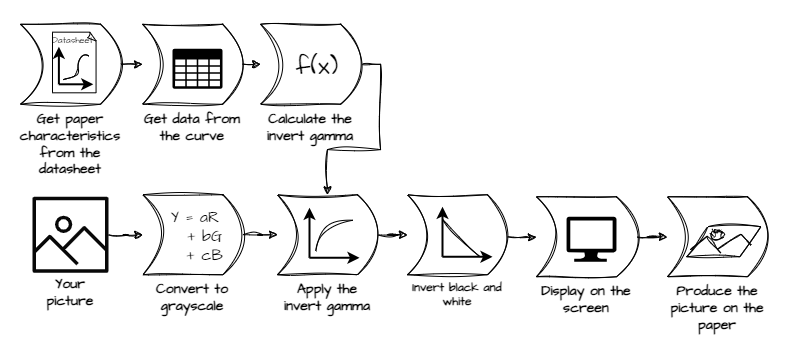

The diagram above was exported from draw.io. Its source (the exported page's mxGraphModel, read from the mxfile embedded in the PNG):
<mxGraphModel dx="1036" dy="606" grid="1" gridSize="10" guides="1" tooltips="1" connect="1" arrows="1" fold="1" page="1" pageScale="1" pageWidth="827" pageHeight="1169" math="0" shadow="0">
  <root>
    <mxCell id="0" />
    <mxCell id="1" parent="0" />
    <mxCell id="mSRanZyNS6WPnkvfPxIJ-1" value="" style="rounded=0;whiteSpace=wrap;html=1;strokeColor=none;fontFamily=Architects Daughter;fontSource=https%3A%2F%2Ffonts.googleapis.com%2Fcss%3Ffamily%3DArchitects%2BDaughter;fontSize=14;" parent="1" vertex="1">
      <mxGeometry x="14" y="10" width="786" height="340" as="geometry" />
    </mxCell>
    <mxCell id="hN-W23UYBdK2nCYM4dYn-23" style="edgeStyle=orthogonalEdgeStyle;rounded=0;orthogonalLoop=1;jettySize=auto;html=1;exitX=1;exitY=0.5;exitDx=0;exitDy=0;sketch=1;curveFitting=1;jiggle=2;fontFamily=Architects Daughter;fontSource=https%3A%2F%2Ffonts.googleapis.com%2Fcss%3Ffamily%3DArchitects%2BDaughter;fontSize=14;" parent="1" source="CdJljzS74SnyGqQiPkeV-4" target="hN-W23UYBdK2nCYM4dYn-18" edge="1">
      <mxGeometry relative="1" as="geometry" />
    </mxCell>
    <mxCell id="CdJljzS74SnyGqQiPkeV-4" value="Convert to grayscale" style="shape=dataStorage;whiteSpace=wrap;html=1;fixedSize=1;flipH=1;align=center;sketch=1;curveFitting=1;jiggle=2;labelPosition=center;verticalLabelPosition=bottom;verticalAlign=top;fontFamily=Architects Daughter;fontSource=https%3A%2F%2Ffonts.googleapis.com%2Fcss%3Ffamily%3DArchitects%2BDaughter;fontStyle=1;fontSize=14;" parent="1" vertex="1">
      <mxGeometry x="156.4" y="204.25" width="100" height="80" as="geometry" />
    </mxCell>
    <mxCell id="CdJljzS74SnyGqQiPkeV-5" value="Invert black and white" style="shape=dataStorage;whiteSpace=wrap;html=1;fixedSize=1;flipH=1;sketch=1;curveFitting=1;jiggle=2;size=20;labelPosition=center;verticalLabelPosition=bottom;align=center;verticalAlign=top;fontFamily=Architects Daughter;fontSource=https%3A%2F%2Ffonts.googleapis.com%2Fcss%3Ffamily%3DArchitects%2BDaughter;fontStyle=1" parent="1" vertex="1">
      <mxGeometry x="421" y="204.25" width="100" height="80" as="geometry" />
    </mxCell>
    <mxCell id="hN-W23UYBdK2nCYM4dYn-2" value="" style="edgeStyle=orthogonalEdgeStyle;rounded=0;orthogonalLoop=1;jettySize=auto;html=1;sketch=1;curveFitting=1;jiggle=2;fontFamily=Architects Daughter;fontSource=https%3A%2F%2Ffonts.googleapis.com%2Fcss%3Ffamily%3DArchitects%2BDaughter;fontSize=14;" parent="1" source="hN-W23UYBdK2nCYM4dYn-1" target="CdJljzS74SnyGqQiPkeV-4" edge="1">
      <mxGeometry relative="1" as="geometry" />
    </mxCell>
    <mxCell id="hN-W23UYBdK2nCYM4dYn-1" value="" style="sketch=0;outlineConnect=0;fontColor=#232F3E;gradientColor=none;fillColor=#080808;strokeColor=none;dashed=0;verticalLabelPosition=bottom;verticalAlign=top;align=center;html=1;fontSize=12;fontStyle=0;aspect=fixed;pointerEvents=1;shape=mxgraph.aws4.container_registry_image;fontFamily=Architects Daughter;fontSource=https%3A%2F%2Ffonts.googleapis.com%2Fcss%3Ffamily%3DArchitects%2BDaughter;" parent="1" vertex="1">
      <mxGeometry x="46" y="206.25" width="76" height="76" as="geometry" />
    </mxCell>
    <mxCell id="hN-W23UYBdK2nCYM4dYn-8" value="" style="group;fontFamily=Architects Daughter;fontSource=https%3A%2F%2Ffonts.googleapis.com%2Fcss%3Ffamily%3DArchitects%2BDaughter;fontSize=14;" parent="1" vertex="1" connectable="0">
      <mxGeometry x="456" y="216.25" width="50" height="50" as="geometry" />
    </mxCell>
    <mxCell id="hN-W23UYBdK2nCYM4dYn-9" value="" style="endArrow=classic;html=1;rounded=0;strokeWidth=2;endFill=1;fontFamily=Architects Daughter;fontSource=https%3A%2F%2Ffonts.googleapis.com%2Fcss%3Ffamily%3DArchitects%2BDaughter;fontSize=14;" parent="hN-W23UYBdK2nCYM4dYn-8" edge="1">
      <mxGeometry width="50" height="50" relative="1" as="geometry">
        <mxPoint y="50" as="sourcePoint" />
        <mxPoint as="targetPoint" />
      </mxGeometry>
    </mxCell>
    <mxCell id="hN-W23UYBdK2nCYM4dYn-10" value="" style="endArrow=classic;html=1;rounded=0;strokeWidth=2;endFill=1;fontFamily=Architects Daughter;fontSource=https%3A%2F%2Ffonts.googleapis.com%2Fcss%3Ffamily%3DArchitects%2BDaughter;fontSize=14;" parent="hN-W23UYBdK2nCYM4dYn-8" edge="1">
      <mxGeometry width="50" height="50" relative="1" as="geometry">
        <mxPoint y="50" as="sourcePoint" />
        <mxPoint x="50" y="50" as="targetPoint" />
      </mxGeometry>
    </mxCell>
    <mxCell id="hN-W23UYBdK2nCYM4dYn-11" value="" style="endArrow=none;html=1;rounded=0;sketch=1;curveFitting=1;jiggle=2;fontFamily=Architects Daughter;fontSource=https%3A%2F%2Ffonts.googleapis.com%2Fcss%3Ffamily%3DArchitects%2BDaughter;fontSize=14;" parent="hN-W23UYBdK2nCYM4dYn-8" edge="1">
      <mxGeometry width="50" height="50" relative="1" as="geometry">
        <mxPoint x="37.5" y="50" as="sourcePoint" />
        <mxPoint y="12.5" as="targetPoint" />
      </mxGeometry>
    </mxCell>
    <mxCell id="hN-W23UYBdK2nCYM4dYn-24" style="edgeStyle=orthogonalEdgeStyle;rounded=0;orthogonalLoop=1;jettySize=auto;html=1;exitX=1;exitY=0.5;exitDx=0;exitDy=0;sketch=1;curveFitting=1;jiggle=2;fontFamily=Architects Daughter;fontSource=https%3A%2F%2Ffonts.googleapis.com%2Fcss%3Ffamily%3DArchitects%2BDaughter;fontSize=14;" parent="1" source="hN-W23UYBdK2nCYM4dYn-18" target="CdJljzS74SnyGqQiPkeV-5" edge="1">
      <mxGeometry relative="1" as="geometry" />
    </mxCell>
    <mxCell id="hN-W23UYBdK2nCYM4dYn-18" value="Apply the invert gamma" style="shape=dataStorage;whiteSpace=wrap;html=1;fixedSize=1;flipH=1;sketch=1;curveFitting=1;jiggle=2;size=20;labelPosition=center;verticalLabelPosition=bottom;align=center;verticalAlign=top;fontFamily=Architects Daughter;fontSource=https%3A%2F%2Ffonts.googleapis.com%2Fcss%3Ffamily%3DArchitects%2BDaughter;fontStyle=1;fontSize=14;" parent="1" vertex="1">
      <mxGeometry x="291" y="204.25" width="100" height="80" as="geometry" />
    </mxCell>
    <mxCell id="hN-W23UYBdK2nCYM4dYn-17" value="" style="group;rotation=90;fontFamily=Architects Daughter;fontSource=https%3A%2F%2Ffonts.googleapis.com%2Fcss%3Ffamily%3DArchitects%2BDaughter;" parent="1" vertex="1" connectable="0">
      <mxGeometry x="323" y="217.25" width="50" height="50" as="geometry" />
    </mxCell>
    <mxCell id="hN-W23UYBdK2nCYM4dYn-4" value="" style="endArrow=classic;html=1;rounded=0;strokeWidth=2;endFill=1;fontFamily=Architects Daughter;fontSource=https%3A%2F%2Ffonts.googleapis.com%2Fcss%3Ffamily%3DArchitects%2BDaughter;fontSize=14;" parent="hN-W23UYBdK2nCYM4dYn-17" edge="1">
      <mxGeometry width="50" height="50" relative="1" as="geometry">
        <mxPoint y="50" as="sourcePoint" />
        <mxPoint as="targetPoint" />
      </mxGeometry>
    </mxCell>
    <mxCell id="hN-W23UYBdK2nCYM4dYn-5" value="" style="endArrow=classic;html=1;rounded=0;strokeWidth=2;endFill=1;fontFamily=Architects Daughter;fontSource=https%3A%2F%2Ffonts.googleapis.com%2Fcss%3Ffamily%3DArchitects%2BDaughter;fontSize=14;" parent="hN-W23UYBdK2nCYM4dYn-17" edge="1">
      <mxGeometry width="50" height="50" relative="1" as="geometry">
        <mxPoint y="50" as="sourcePoint" />
        <mxPoint x="50" y="50" as="targetPoint" />
      </mxGeometry>
    </mxCell>
    <mxCell id="hN-W23UYBdK2nCYM4dYn-16" value="" style="endArrow=none;html=1;rounded=0;edgeStyle=orthogonalEdgeStyle;curved=1;sketch=1;curveFitting=1;jiggle=2;fontFamily=Architects Daughter;fontSource=https%3A%2F%2Ffonts.googleapis.com%2Fcss%3Ffamily%3DArchitects%2BDaughter;" parent="hN-W23UYBdK2nCYM4dYn-17" edge="1">
      <mxGeometry width="50" height="50" relative="1" as="geometry">
        <mxPoint x="43.75" y="12.5" as="sourcePoint" />
        <mxPoint x="6.25" y="43.75" as="targetPoint" />
      </mxGeometry>
    </mxCell>
    <mxCell id="hN-W23UYBdK2nCYM4dYn-19" value="Y = aR &lt;br style=&quot;font-size: 16px;&quot;&gt;&amp;nbsp; &amp;nbsp;+ bG &lt;br style=&quot;font-size: 16px;&quot;&gt;&amp;nbsp; &amp;nbsp;+ cB" style="text;html=1;strokeColor=none;fillColor=none;align=center;verticalAlign=middle;whiteSpace=wrap;rounded=0;fontSize=16;fontFamily=Architects Daughter;fontSource=https%3A%2F%2Ffonts.googleapis.com%2Fcss%3Ffamily%3DArchitects%2BDaughter;" parent="1" vertex="1">
      <mxGeometry x="179.3" y="221.25" width="60" height="50" as="geometry" />
    </mxCell>
    <mxCell id="hN-W23UYBdK2nCYM4dYn-280" value="" style="edgeStyle=orthogonalEdgeStyle;rounded=0;orthogonalLoop=1;jettySize=auto;html=1;sketch=1;curveFitting=1;jiggle=2;fontFamily=Architects Daughter;fontSource=https%3A%2F%2Ffonts.googleapis.com%2Fcss%3Ffamily%3DArchitects%2BDaughter;fontSize=14;" parent="1" source="hN-W23UYBdK2nCYM4dYn-25" target="hN-W23UYBdK2nCYM4dYn-279" edge="1">
      <mxGeometry relative="1" as="geometry" />
    </mxCell>
    <mxCell id="hN-W23UYBdK2nCYM4dYn-25" value="Display on the screen" style="shape=dataStorage;whiteSpace=wrap;html=1;fixedSize=1;flipH=1;sketch=1;curveFitting=1;jiggle=2;size=20;labelPosition=center;verticalLabelPosition=bottom;align=center;verticalAlign=top;fontFamily=Architects Daughter;fontSource=https%3A%2F%2Ffonts.googleapis.com%2Fcss%3Ffamily%3DArchitects%2BDaughter;fontStyle=1;fontSize=14;" parent="1" vertex="1">
      <mxGeometry x="550" y="206.25" width="100" height="80" as="geometry" />
    </mxCell>
    <mxCell id="hN-W23UYBdK2nCYM4dYn-30" style="edgeStyle=orthogonalEdgeStyle;rounded=0;orthogonalLoop=1;jettySize=auto;html=1;exitX=1;exitY=0.5;exitDx=0;exitDy=0;sketch=1;curveFitting=1;jiggle=2;fontFamily=Architects Daughter;fontSource=https%3A%2F%2Ffonts.googleapis.com%2Fcss%3Ffamily%3DArchitects%2BDaughter;fontSize=14;" parent="1" target="hN-W23UYBdK2nCYM4dYn-25" edge="1">
      <mxGeometry relative="1" as="geometry">
        <mxPoint x="521" y="246.25" as="sourcePoint" />
      </mxGeometry>
    </mxCell>
    <mxCell id="hN-W23UYBdK2nCYM4dYn-31" value="" style="verticalLabelPosition=bottom;html=1;verticalAlign=top;align=center;strokeColor=none;fillColor=#000000;shape=mxgraph.azure.computer;pointerEvents=1;fontFamily=Architects Daughter;fontSource=https%3A%2F%2Ffonts.googleapis.com%2Fcss%3Ffamily%3DArchitects%2BDaughter;" parent="1" vertex="1">
      <mxGeometry x="580" y="226.25" width="50" height="45" as="geometry" />
    </mxCell>
    <mxCell id="hN-W23UYBdK2nCYM4dYn-221" value="Your picture" style="text;html=1;strokeColor=none;fillColor=none;align=center;verticalAlign=middle;whiteSpace=wrap;rounded=0;fontFamily=Architects Daughter;fontSource=https%3A%2F%2Ffonts.googleapis.com%2Fcss%3Ffamily%3DArchitects%2BDaughter;fontStyle=1;fontSize=14;" parent="1" vertex="1">
      <mxGeometry x="54" y="287.25" width="60" height="30" as="geometry" />
    </mxCell>
    <mxCell id="hN-W23UYBdK2nCYM4dYn-256" style="edgeStyle=orthogonalEdgeStyle;rounded=0;orthogonalLoop=1;jettySize=auto;html=1;exitX=1;exitY=0.5;exitDx=0;exitDy=0;entryX=0;entryY=0.5;entryDx=0;entryDy=0;sketch=1;curveFitting=1;jiggle=2;fontFamily=Architects Daughter;fontSource=https%3A%2F%2Ffonts.googleapis.com%2Fcss%3Ffamily%3DArchitects%2BDaughter;fontSize=14;" parent="1" source="hN-W23UYBdK2nCYM4dYn-257" target="hN-W23UYBdK2nCYM4dYn-263" edge="1">
      <mxGeometry relative="1" as="geometry" />
    </mxCell>
    <mxCell id="hN-W23UYBdK2nCYM4dYn-257" value="Get paper characteristics from the datasheet" style="shape=dataStorage;whiteSpace=wrap;html=1;fixedSize=1;flipH=1;sketch=1;curveFitting=1;jiggle=2;size=20;labelPosition=center;verticalLabelPosition=bottom;align=center;verticalAlign=top;rotation=0;horizontal=1;fontFamily=Architects Daughter;fontSource=https%3A%2F%2Ffonts.googleapis.com%2Fcss%3Ffamily%3DArchitects%2BDaughter;fontStyle=1;fontSize=14;" parent="1" vertex="1">
      <mxGeometry x="34" y="33.75" width="100" height="80" as="geometry" />
    </mxCell>
    <mxCell id="hN-W23UYBdK2nCYM4dYn-262" style="edgeStyle=orthogonalEdgeStyle;rounded=0;orthogonalLoop=1;jettySize=auto;html=1;exitX=1;exitY=0.5;exitDx=0;exitDy=0;sketch=1;curveFitting=1;jiggle=2;entryX=0;entryY=0.5;entryDx=0;entryDy=0;fontFamily=Architects Daughter;fontSource=https%3A%2F%2Ffonts.googleapis.com%2Fcss%3Ffamily%3DArchitects%2BDaughter;fontSize=14;" parent="1" source="hN-W23UYBdK2nCYM4dYn-263" target="hN-W23UYBdK2nCYM4dYn-265" edge="1">
      <mxGeometry relative="1" as="geometry" />
    </mxCell>
    <mxCell id="hN-W23UYBdK2nCYM4dYn-263" value="Get data from the curve" style="shape=dataStorage;whiteSpace=wrap;html=1;fixedSize=1;flipH=1;align=center;sketch=1;curveFitting=1;jiggle=2;labelPosition=center;verticalLabelPosition=bottom;verticalAlign=top;rotation=0;horizontal=1;fontFamily=Architects Daughter;fontSource=https%3A%2F%2Ffonts.googleapis.com%2Fcss%3Ffamily%3DArchitects%2BDaughter;fontStyle=1;fontSize=14;" parent="1" vertex="1">
      <mxGeometry x="156.1" y="33.75" width="100" height="80" as="geometry" />
    </mxCell>
    <mxCell id="hN-W23UYBdK2nCYM4dYn-264" value="" style="verticalLabelPosition=bottom;html=1;verticalAlign=top;align=center;strokeColor=none;fillColor=#000000;shape=mxgraph.azure.storage;pointerEvents=1;fontFamily=Architects Daughter;fontSource=https%3A%2F%2Ffonts.googleapis.com%2Fcss%3Ffamily%3DArchitects%2BDaughter;" parent="1" vertex="1">
      <mxGeometry x="186" y="58.25" width="50" height="40" as="geometry" />
    </mxCell>
    <mxCell id="hN-W23UYBdK2nCYM4dYn-267" style="edgeStyle=orthogonalEdgeStyle;rounded=0;orthogonalLoop=1;jettySize=auto;html=1;exitX=1;exitY=0.5;exitDx=0;exitDy=0;entryX=0.5;entryY=0;entryDx=0;entryDy=0;sketch=1;curveFitting=1;jiggle=2;fontFamily=Architects Daughter;fontSource=https%3A%2F%2Ffonts.googleapis.com%2Fcss%3Ffamily%3DArchitects%2BDaughter;fontSize=14;" parent="1" source="hN-W23UYBdK2nCYM4dYn-265" target="hN-W23UYBdK2nCYM4dYn-18" edge="1">
      <mxGeometry relative="1" as="geometry" />
    </mxCell>
    <mxCell id="hN-W23UYBdK2nCYM4dYn-265" value="Calculate the invert gamma" style="shape=dataStorage;whiteSpace=wrap;html=1;fixedSize=1;flipH=1;align=center;sketch=1;curveFitting=1;jiggle=2;labelPosition=center;verticalLabelPosition=bottom;verticalAlign=top;rotation=0;horizontal=1;fontFamily=Architects Daughter;fontSource=https%3A%2F%2Ffonts.googleapis.com%2Fcss%3Ffamily%3DArchitects%2BDaughter;fontStyle=1;fontSize=14;" parent="1" vertex="1">
      <mxGeometry x="274.1" y="33.75" width="100" height="80" as="geometry" />
    </mxCell>
    <mxCell id="hN-W23UYBdK2nCYM4dYn-266" value="f(x)" style="text;html=1;strokeColor=none;fillColor=none;align=center;verticalAlign=middle;whiteSpace=wrap;rounded=0;fontFamily=Architects Daughter;fontSource=https%3A%2F%2Ffonts.googleapis.com%2Fcss%3Ffamily%3DArchitects%2BDaughter;fontSize=25;fontStyle=0" parent="1" vertex="1">
      <mxGeometry x="300.7" y="61.25" width="60" height="30" as="geometry" />
    </mxCell>
    <mxCell id="hN-W23UYBdK2nCYM4dYn-279" value="Produce the picture on the paper" style="shape=dataStorage;whiteSpace=wrap;html=1;fixedSize=1;flipH=1;sketch=1;curveFitting=1;jiggle=2;size=20;labelPosition=center;verticalLabelPosition=bottom;align=center;verticalAlign=top;fontFamily=Architects Daughter;fontSource=https%3A%2F%2Ffonts.googleapis.com%2Fcss%3Ffamily%3DArchitects%2BDaughter;fontStyle=1;fontSize=14;" parent="1" vertex="1">
      <mxGeometry x="681" y="206.25" width="100" height="80" as="geometry" />
    </mxCell>
    <mxCell id="hN-W23UYBdK2nCYM4dYn-287" value="" style="group;fontFamily=Architects Daughter;fontSource=https%3A%2F%2Ffonts.googleapis.com%2Fcss%3Ffamily%3DArchitects%2BDaughter;" parent="1" vertex="1" connectable="0">
      <mxGeometry x="700.2" y="236.25" width="74.1" height="30" as="geometry" />
    </mxCell>
    <mxCell id="hN-W23UYBdK2nCYM4dYn-281" value="" style="shape=parallelogram;perimeter=parallelogramPerimeter;whiteSpace=wrap;html=1;fixedSize=1;size=21;sketch=1;curveFitting=1;jiggle=2;fontFamily=Architects Daughter;fontSource=https%3A%2F%2Ffonts.googleapis.com%2Fcss%3Ffamily%3DArchitects%2BDaughter;" parent="hN-W23UYBdK2nCYM4dYn-287" vertex="1">
      <mxGeometry width="74.09999999999997" height="30" as="geometry" />
    </mxCell>
    <mxCell id="hN-W23UYBdK2nCYM4dYn-282" value="" style="endArrow=none;html=1;rounded=0;entryX=0.277;entryY=0.375;entryDx=0;entryDy=0;entryPerimeter=0;sketch=1;curveFitting=1;jiggle=2;fontFamily=Architects Daughter;fontSource=https%3A%2F%2Ffonts.googleapis.com%2Fcss%3Ffamily%3DArchitects%2BDaughter;fontSize=14;" parent="hN-W23UYBdK2nCYM4dYn-287" edge="1">
      <mxGeometry width="50" height="50" relative="1" as="geometry">
        <mxPoint x="3.59313815187554" y="23.0625" as="sourcePoint" />
        <mxPoint x="20.525700000000022" y="9.375" as="targetPoint" />
      </mxGeometry>
    </mxCell>
    <mxCell id="hN-W23UYBdK2nCYM4dYn-283" value="" style="endArrow=none;html=1;rounded=0;sketch=1;curveFitting=1;jiggle=2;fontFamily=Architects Daughter;fontSource=https%3A%2F%2Ffonts.googleapis.com%2Fcss%3Ffamily%3DArchitects%2BDaughter;fontSize=14;" parent="hN-W23UYBdK2nCYM4dYn-287" edge="1">
      <mxGeometry width="50" height="50" relative="1" as="geometry">
        <mxPoint x="34.10091491308321" y="26.25" as="sourcePoint" />
        <mxPoint x="20.202927721866388" y="9.375" as="targetPoint" />
      </mxGeometry>
    </mxCell>
    <mxCell id="hN-W23UYBdK2nCYM4dYn-284" value="" style="endArrow=none;html=1;rounded=0;exitX=0.369;exitY=0.875;exitDx=0;exitDy=0;exitPerimeter=0;sketch=1;curveFitting=1;jiggle=2;fontFamily=Architects Daughter;fontSource=https%3A%2F%2Ffonts.googleapis.com%2Fcss%3Ffamily%3DArchitects%2BDaughter;fontSize=14;" parent="hN-W23UYBdK2nCYM4dYn-287" edge="1">
      <mxGeometry width="50" height="50" relative="1" as="geometry">
        <mxPoint x="64.6086916742909" y="18.75" as="sourcePoint" />
        <mxPoint x="54.43943275388833" y="7.5" as="targetPoint" />
      </mxGeometry>
    </mxCell>
    <mxCell id="hN-W23UYBdK2nCYM4dYn-285" value="" style="endArrow=none;html=1;rounded=0;sketch=1;curveFitting=1;jiggle=2;fontFamily=Architects Daughter;fontSource=https%3A%2F%2Ffonts.googleapis.com%2Fcss%3Ffamily%3DArchitects%2BDaughter;fontSize=14;" parent="hN-W23UYBdK2nCYM4dYn-287" edge="1">
      <mxGeometry width="50" height="50" relative="1" as="geometry">
        <mxPoint x="30.711161939615696" y="22.5" as="sourcePoint" />
        <mxPoint x="54.43943275388833" y="7.5" as="targetPoint" />
      </mxGeometry>
    </mxCell>
    <mxCell id="hN-W23UYBdK2nCYM4dYn-286" value="" style="ellipse;whiteSpace=wrap;html=1;sketch=1;curveFitting=1;jiggle=2;fontFamily=Architects Daughter;fontSource=https%3A%2F%2Ffonts.googleapis.com%2Fcss%3Ffamily%3DArchitects%2BDaughter;fontSize=14;" parent="hN-W23UYBdK2nCYM4dYn-287" vertex="1">
      <mxGeometry x="25.62653247941442" y="4.21875" width="10.169258920402559" height="7.5" as="geometry" />
    </mxCell>
    <mxCell id="hN-W23UYBdK2nCYM4dYn-303" value="" style="group;fontFamily=Architects Daughter;fontSource=https%3A%2F%2Ffonts.googleapis.com%2Fcss%3Ffamily%3DArchitects%2BDaughter;" parent="1" vertex="1" connectable="0">
      <mxGeometry x="66" y="44.66999999999999" width="44" height="60.65" as="geometry" />
    </mxCell>
    <mxCell id="hN-W23UYBdK2nCYM4dYn-298" value="" style="whiteSpace=wrap;html=1;shape=mxgraph.basic.document;fontFamily=Architects Daughter;fontSource=https%3A%2F%2Ffonts.googleapis.com%2Fcss%3Ffamily%3DArchitects%2BDaughter;fontSize=14;" parent="hN-W23UYBdK2nCYM4dYn-303" vertex="1">
      <mxGeometry y="-3.008059516429014" width="44" height="60.65" as="geometry" />
    </mxCell>
    <mxCell id="hN-W23UYBdK2nCYM4dYn-299" value="" style="group;rotation=90;fontFamily=Architects Daughter;fontSource=https%3A%2F%2Ffonts.googleapis.com%2Fcss%3Ffamily%3DArchitects%2BDaughter;fontSize=14;" parent="hN-W23UYBdK2nCYM4dYn-303" vertex="1" connectable="0">
      <mxGeometry x="6.393749999999969" y="11.5283880967142" width="34.375" height="37.600743955362674" as="geometry" />
    </mxCell>
    <mxCell id="hN-W23UYBdK2nCYM4dYn-300" value="" style="endArrow=classic;html=1;rounded=0;strokeWidth=2;endFill=1;fontFamily=Architects Daughter;fontSource=https%3A%2F%2Ffonts.googleapis.com%2Fcss%3Ffamily%3DArchitects%2BDaughter;" parent="hN-W23UYBdK2nCYM4dYn-299" edge="1">
      <mxGeometry width="50" height="50" relative="1" as="geometry">
        <mxPoint y="37.600743955362674" as="sourcePoint" />
        <mxPoint as="targetPoint" />
      </mxGeometry>
    </mxCell>
    <mxCell id="hN-W23UYBdK2nCYM4dYn-301" value="" style="endArrow=classic;html=1;rounded=0;strokeWidth=2;endFill=1;fontFamily=Architects Daughter;fontSource=https%3A%2F%2Ffonts.googleapis.com%2Fcss%3Ffamily%3DArchitects%2BDaughter;" parent="hN-W23UYBdK2nCYM4dYn-299" edge="1">
      <mxGeometry width="50" height="50" relative="1" as="geometry">
        <mxPoint y="37.600743955362674" as="sourcePoint" />
        <mxPoint x="34.375" y="37.600743955362674" as="targetPoint" />
      </mxGeometry>
    </mxCell>
    <mxCell id="hN-W23UYBdK2nCYM4dYn-302" value="" style="endArrow=none;html=1;rounded=0;edgeStyle=orthogonalEdgeStyle;curved=1;sketch=1;curveFitting=1;jiggle=2;fontFamily=Architects Daughter;fontSource=https%3A%2F%2Ffonts.googleapis.com%2Fcss%3Ffamily%3DArchitects%2BDaughter;" parent="hN-W23UYBdK2nCYM4dYn-299" edge="1">
      <mxGeometry width="50" height="50" relative="1" as="geometry">
        <mxPoint x="30.078125" y="9.400185988840668" as="sourcePoint" />
        <mxPoint x="4.296875" y="32.90065096094234" as="targetPoint" />
        <Array as="points">
          <mxPoint x="19.25" y="9.776193428394295" />
          <mxPoint x="19.25" y="33.08865468071915" />
        </Array>
      </mxGeometry>
    </mxCell>
    <mxCell id="hN-W23UYBdK2nCYM4dYn-304" value="Datasheet" style="text;html=1;strokeColor=none;fillColor=none;align=center;verticalAlign=middle;whiteSpace=wrap;rounded=0;fontFamily=Architects Daughter;fontSource=https%3A%2F%2Ffonts.googleapis.com%2Fcss%3Ffamily%3DArchitects%2BDaughter;fontSize=9;" parent="hN-W23UYBdK2nCYM4dYn-303" vertex="1">
      <mxGeometry y="-4.512089274643521" width="41.25" height="22.560446373217605" as="geometry" />
    </mxCell>
  </root>
</mxGraphModel>